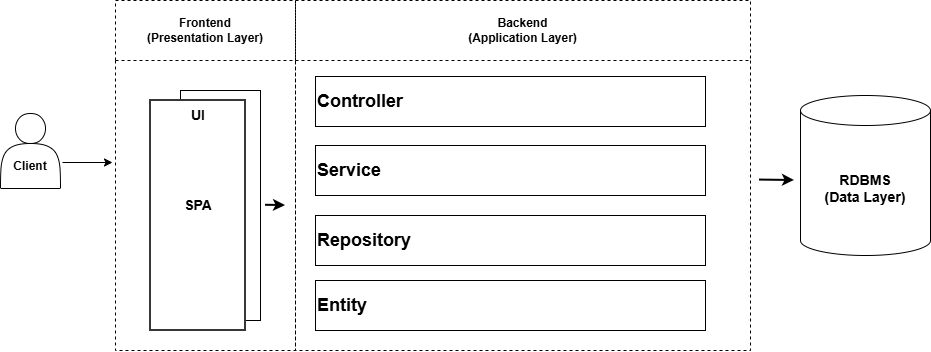

The diagram above was exported from draw.io. Its source (the exported page's mxGraphModel, read from the mxfile embedded in the PNG):
<mxGraphModel dx="1427" dy="760" grid="1" gridSize="10" guides="1" tooltips="1" connect="1" arrows="1" fold="1" page="1" pageScale="1" pageWidth="850" pageHeight="1100" math="0" shadow="0">
  <root>
    <mxCell id="0" />
    <mxCell id="1" parent="0" />
    <mxCell id="so1lhh0NZLRFKgN5DXTy-4" value="&lt;div&gt;&lt;b&gt;&lt;br&gt;&lt;/b&gt;&lt;/div&gt;&lt;div&gt;&lt;b&gt;&lt;br&gt;&lt;/b&gt;&lt;/div&gt;&lt;div&gt;&lt;b&gt;Client&lt;/b&gt;&lt;/div&gt;" style="shape=actor;whiteSpace=wrap;html=1;" parent="1" vertex="1">
      <mxGeometry x="450" y="443" width="60" height="75" as="geometry" />
    </mxCell>
    <mxCell id="so1lhh0NZLRFKgN5DXTy-9" value="&lt;b&gt;&lt;font style=&quot;font-size: 14px;&quot;&gt;RDBMS&lt;/font&gt;&lt;/b&gt;&lt;div&gt;&lt;b&gt;&lt;font style=&quot;font-size: 14px;&quot;&gt;(Data Layer)&lt;/font&gt;&lt;/b&gt;&lt;/div&gt;" style="shape=cylinder3;whiteSpace=wrap;html=1;boundedLbl=1;backgroundOutline=1;size=15;" parent="1" vertex="1">
      <mxGeometry x="1250" y="425" width="130" height="160" as="geometry" />
    </mxCell>
    <mxCell id="so1lhh0NZLRFKgN5DXTy-10" value="Frontend&lt;div&gt;(Presentation Layer)&lt;/div&gt;" style="swimlane;dashed=1;whiteSpace=wrap;html=1;fillColor=none;startSize=60;" parent="1" vertex="1">
      <mxGeometry x="565" y="330" width="180" height="350" as="geometry" />
    </mxCell>
    <mxCell id="so1lhh0NZLRFKgN5DXTy-11" value="" style="&lt;mxCell id=&quot;myShape&quot; value=&quot;My Square&quot; style=&quot;rounded=0;whiteSpace=wrap;html=1;fillColor=none;strokeColor=#000000;&quot; vertex=&quot;1&quot; parent=&quot;1&quot;&gt;&#10;  &lt;mxGeometry x=&quot;100&quot; y=&quot;100&quot; width=&quot;80&quot; height=&quot;80&quot; as=&quot;geometry&quot;/&gt;&#10;&lt;/mxCell&gt;" parent="so1lhh0NZLRFKgN5DXTy-10" vertex="1">
      <mxGeometry x="65" y="90" width="80" height="230" as="geometry" />
    </mxCell>
    <mxCell id="so1lhh0NZLRFKgN5DXTy-12" value="" style="rounded=0;whiteSpace=wrap;html=1;strokeColor=#373737;strokeWidth=2;" parent="so1lhh0NZLRFKgN5DXTy-10" vertex="1">
      <mxGeometry x="35" y="100" width="95" height="230" as="geometry" />
    </mxCell>
    <mxCell id="so1lhh0NZLRFKgN5DXTy-13" value="&lt;b&gt;&lt;font style=&quot;font-size: 14px;&quot;&gt;UI&lt;/font&gt;&lt;/b&gt;" style="text;html=1;align=center;verticalAlign=middle;whiteSpace=wrap;rounded=0;" parent="so1lhh0NZLRFKgN5DXTy-10" vertex="1">
      <mxGeometry x="52.5" y="100" width="60" height="30" as="geometry" />
    </mxCell>
    <mxCell id="so1lhh0NZLRFKgN5DXTy-14" value="&lt;b&gt;&lt;font style=&quot;font-size: 14px;&quot;&gt;SPA&lt;/font&gt;&lt;/b&gt;" style="text;html=1;align=center;verticalAlign=middle;whiteSpace=wrap;rounded=0;" parent="so1lhh0NZLRFKgN5DXTy-10" vertex="1">
      <mxGeometry x="52.5" y="190" width="60" height="30" as="geometry" />
    </mxCell>
    <mxCell id="so1lhh0NZLRFKgN5DXTy-15" value="" style="edgeStyle=none;html=1;strokeWidth=2;strokeColor=#000000;" parent="so1lhh0NZLRFKgN5DXTy-10" edge="1">
      <mxGeometry relative="1" as="geometry">
        <mxPoint x="170" y="205" as="targetPoint" />
        <mxPoint x="150" y="204.79000000000002" as="sourcePoint" />
      </mxGeometry>
    </mxCell>
    <mxCell id="so1lhh0NZLRFKgN5DXTy-16" value="Backend&lt;div&gt;(Application Layer)&lt;/div&gt;" style="swimlane;dashed=1;whiteSpace=wrap;html=1;fillColor=none;startSize=60;" parent="1" vertex="1">
      <mxGeometry x="745" y="330" width="455" height="350" as="geometry" />
    </mxCell>
    <mxCell id="so1lhh0NZLRFKgN5DXTy-36" value="&lt;div style=&quot;&quot;&gt;&lt;span style=&quot;font-size: 18px;&quot;&gt;&lt;b&gt;Entity&lt;/b&gt;&lt;/span&gt;&lt;/div&gt;" style="rounded=0;whiteSpace=wrap;html=1;align=left;" parent="so1lhh0NZLRFKgN5DXTy-16" vertex="1">
      <mxGeometry x="20" y="280" width="390" height="50" as="geometry" />
    </mxCell>
    <mxCell id="so1lhh0NZLRFKgN5DXTy-17" value="" style="edgeStyle=none;html=1;strokeWidth=2;strokeColor=#000000;" parent="so1lhh0NZLRFKgN5DXTy-16" edge="1">
      <mxGeometry relative="1" as="geometry">
        <mxPoint x="464" y="179.57" as="sourcePoint" />
        <mxPoint x="499" y="180" as="targetPoint" />
      </mxGeometry>
    </mxCell>
    <mxCell id="so1lhh0NZLRFKgN5DXTy-18" value="&lt;div style=&quot;&quot;&gt;&lt;b style=&quot;background-color: transparent;&quot;&gt;&lt;font style=&quot;font-size: 18px;&quot;&gt;Controller&lt;/font&gt;&lt;/b&gt;&lt;/div&gt;" style="rounded=0;whiteSpace=wrap;html=1;align=left;" parent="so1lhh0NZLRFKgN5DXTy-16" vertex="1">
      <mxGeometry x="20" y="76" width="390" height="50" as="geometry" />
    </mxCell>
    <mxCell id="so1lhh0NZLRFKgN5DXTy-19" value="&lt;div style=&quot;&quot;&gt;&lt;span style=&quot;font-size: 18px;&quot;&gt;&lt;b&gt;Service&lt;/b&gt;&lt;/span&gt;&lt;/div&gt;" style="rounded=0;whiteSpace=wrap;html=1;align=left;" parent="so1lhh0NZLRFKgN5DXTy-16" vertex="1">
      <mxGeometry x="20" y="145" width="390" height="50" as="geometry" />
    </mxCell>
    <mxCell id="so1lhh0NZLRFKgN5DXTy-20" value="&lt;div style=&quot;&quot;&gt;&lt;span style=&quot;font-size: 18px;&quot;&gt;&lt;b&gt;Repository&lt;/b&gt;&lt;/span&gt;&lt;/div&gt;" style="rounded=0;whiteSpace=wrap;html=1;align=left;" parent="so1lhh0NZLRFKgN5DXTy-16" vertex="1">
      <mxGeometry x="20" y="215" width="390" height="50" as="geometry" />
    </mxCell>
    <mxCell id="so1lhh0NZLRFKgN5DXTy-35" value="" style="endArrow=classic;html=1;rounded=0;" parent="1" edge="1">
      <mxGeometry width="50" height="50" relative="1" as="geometry">
        <mxPoint x="512" y="492" as="sourcePoint" />
        <mxPoint x="562" y="492" as="targetPoint" />
      </mxGeometry>
    </mxCell>
  </root>
</mxGraphModel>